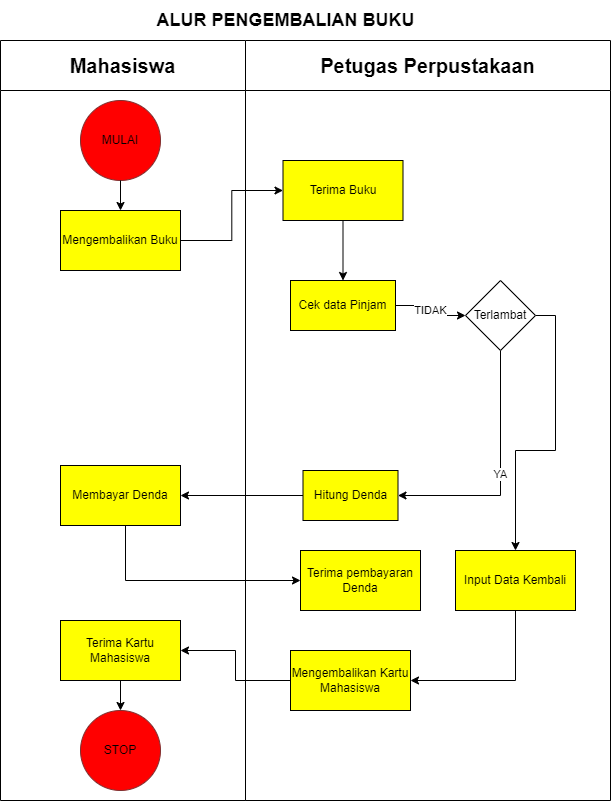

The diagram above was exported from draw.io. Its source (the exported page's mxGraphModel, read from the mxfile embedded in the PNG):
<mxGraphModel dx="1434" dy="749" grid="1" gridSize="10" guides="1" tooltips="1" connect="1" arrows="1" fold="1" page="1" pageScale="1" pageWidth="850" pageHeight="1100" math="0" shadow="0">
  <root>
    <mxCell id="0" />
    <mxCell id="1" parent="0" />
    <mxCell id="eC363_KHwb5kI_6opUL8-1" value="&lt;font style=&quot;font-size: 20px;&quot;&gt;Mahasiswa&lt;br&gt;&lt;/font&gt;" style="swimlane;whiteSpace=wrap;html=1;startSize=50;" vertex="1" parent="1">
      <mxGeometry x="5" y="80" width="245" height="760" as="geometry" />
    </mxCell>
    <mxCell id="eC363_KHwb5kI_6opUL8-2" value="MULAI" style="ellipse;whiteSpace=wrap;html=1;aspect=fixed;strokeColor=#813131;fillColor=#FF0000;" vertex="1" parent="eC363_KHwb5kI_6opUL8-1">
      <mxGeometry x="80" y="60" width="80" height="80" as="geometry" />
    </mxCell>
    <mxCell id="eC363_KHwb5kI_6opUL8-6" value="Mengembalikan Buku" style="rounded=0;whiteSpace=wrap;html=1;fillColor=#FFFF00;" vertex="1" parent="eC363_KHwb5kI_6opUL8-1">
      <mxGeometry x="60" y="170" width="120" height="60" as="geometry" />
    </mxCell>
    <mxCell id="eC363_KHwb5kI_6opUL8-7" value="" style="endArrow=classic;html=1;rounded=0;exitX=0.5;exitY=1;exitDx=0;exitDy=0;" edge="1" parent="eC363_KHwb5kI_6opUL8-1" source="eC363_KHwb5kI_6opUL8-2" target="eC363_KHwb5kI_6opUL8-6">
      <mxGeometry width="50" height="50" relative="1" as="geometry">
        <mxPoint x="220" y="125" as="sourcePoint" />
        <mxPoint x="360" y="100" as="targetPoint" />
      </mxGeometry>
    </mxCell>
    <mxCell id="eC363_KHwb5kI_6opUL8-8" value="STOP" style="ellipse;whiteSpace=wrap;html=1;aspect=fixed;strokeColor=#813131;fillColor=#FF0000;" vertex="1" parent="eC363_KHwb5kI_6opUL8-1">
      <mxGeometry x="80" y="670" width="80" height="80" as="geometry" />
    </mxCell>
    <mxCell id="eC363_KHwb5kI_6opUL8-25" value="Membayar Denda" style="rounded=0;whiteSpace=wrap;html=1;fillColor=#FFFF00;" vertex="1" parent="eC363_KHwb5kI_6opUL8-1">
      <mxGeometry x="60" y="425" width="120" height="60" as="geometry" />
    </mxCell>
    <mxCell id="eC363_KHwb5kI_6opUL8-43" style="edgeStyle=orthogonalEdgeStyle;rounded=0;orthogonalLoop=1;jettySize=auto;html=1;entryX=0.5;entryY=0;entryDx=0;entryDy=0;" edge="1" parent="eC363_KHwb5kI_6opUL8-1" source="eC363_KHwb5kI_6opUL8-41" target="eC363_KHwb5kI_6opUL8-8">
      <mxGeometry relative="1" as="geometry" />
    </mxCell>
    <mxCell id="eC363_KHwb5kI_6opUL8-41" value="Terima Kartu Mahasiswa" style="rounded=0;whiteSpace=wrap;html=1;fillColor=#FFFF00;" vertex="1" parent="eC363_KHwb5kI_6opUL8-1">
      <mxGeometry x="60" y="580" width="120" height="60" as="geometry" />
    </mxCell>
    <mxCell id="eC363_KHwb5kI_6opUL8-13" value="&lt;font style=&quot;font-size: 20px;&quot;&gt;Petugas Perpustakaan&lt;br&gt;&lt;/font&gt;" style="swimlane;whiteSpace=wrap;html=1;startSize=50;" vertex="1" parent="1">
      <mxGeometry x="250" y="80" width="365" height="760" as="geometry" />
    </mxCell>
    <mxCell id="eC363_KHwb5kI_6opUL8-14" style="edgeStyle=orthogonalEdgeStyle;rounded=0;orthogonalLoop=1;jettySize=auto;html=1;entryX=0.5;entryY=0;entryDx=0;entryDy=0;" edge="1" parent="eC363_KHwb5kI_6opUL8-13" source="eC363_KHwb5kI_6opUL8-15" target="eC363_KHwb5kI_6opUL8-17">
      <mxGeometry relative="1" as="geometry" />
    </mxCell>
    <mxCell id="eC363_KHwb5kI_6opUL8-15" value="Terima Buku" style="rounded=0;whiteSpace=wrap;html=1;fillColor=#FFFF00;" vertex="1" parent="eC363_KHwb5kI_6opUL8-13">
      <mxGeometry x="37.5" y="120" width="120" height="60" as="geometry" />
    </mxCell>
    <mxCell id="eC363_KHwb5kI_6opUL8-37" value="TIDAK" style="edgeStyle=orthogonalEdgeStyle;rounded=0;orthogonalLoop=1;jettySize=auto;html=1;entryX=0;entryY=0.5;entryDx=0;entryDy=0;" edge="1" parent="eC363_KHwb5kI_6opUL8-13" source="eC363_KHwb5kI_6opUL8-17" target="eC363_KHwb5kI_6opUL8-21">
      <mxGeometry relative="1" as="geometry" />
    </mxCell>
    <mxCell id="eC363_KHwb5kI_6opUL8-17" value="Cek data Pinjam" style="rounded=0;whiteSpace=wrap;html=1;fillColor=#FFFF00;" vertex="1" parent="eC363_KHwb5kI_6opUL8-13">
      <mxGeometry x="45" y="240" width="105" height="50" as="geometry" />
    </mxCell>
    <mxCell id="eC363_KHwb5kI_6opUL8-24" value="YA" style="edgeStyle=orthogonalEdgeStyle;rounded=0;orthogonalLoop=1;jettySize=auto;html=1;exitX=0.5;exitY=1;exitDx=0;exitDy=0;entryX=1;entryY=0.5;entryDx=0;entryDy=0;" edge="1" parent="eC363_KHwb5kI_6opUL8-13" source="eC363_KHwb5kI_6opUL8-21" target="eC363_KHwb5kI_6opUL8-23">
      <mxGeometry relative="1" as="geometry" />
    </mxCell>
    <mxCell id="eC363_KHwb5kI_6opUL8-38" style="edgeStyle=orthogonalEdgeStyle;rounded=0;orthogonalLoop=1;jettySize=auto;html=1;exitX=1;exitY=0.5;exitDx=0;exitDy=0;entryX=0.5;entryY=0;entryDx=0;entryDy=0;" edge="1" parent="eC363_KHwb5kI_6opUL8-13" source="eC363_KHwb5kI_6opUL8-21" target="eC363_KHwb5kI_6opUL8-36">
      <mxGeometry relative="1" as="geometry" />
    </mxCell>
    <mxCell id="eC363_KHwb5kI_6opUL8-21" value="Terlambat" style="rhombus;whiteSpace=wrap;html=1;" vertex="1" parent="eC363_KHwb5kI_6opUL8-13">
      <mxGeometry x="220" y="240" width="70" height="70" as="geometry" />
    </mxCell>
    <mxCell id="eC363_KHwb5kI_6opUL8-23" value="Hitung Denda" style="rounded=0;whiteSpace=wrap;html=1;fillColor=#FFFF00;" vertex="1" parent="eC363_KHwb5kI_6opUL8-13">
      <mxGeometry x="57.5" y="430" width="95" height="50" as="geometry" />
    </mxCell>
    <mxCell id="eC363_KHwb5kI_6opUL8-27" value="Terima pembayaran Denda" style="rounded=0;whiteSpace=wrap;html=1;fillColor=#FFFF00;" vertex="1" parent="eC363_KHwb5kI_6opUL8-13">
      <mxGeometry x="55" y="510" width="120" height="60" as="geometry" />
    </mxCell>
    <mxCell id="eC363_KHwb5kI_6opUL8-40" style="edgeStyle=orthogonalEdgeStyle;rounded=0;orthogonalLoop=1;jettySize=auto;html=1;entryX=1;entryY=0.5;entryDx=0;entryDy=0;" edge="1" parent="eC363_KHwb5kI_6opUL8-13" source="eC363_KHwb5kI_6opUL8-36" target="eC363_KHwb5kI_6opUL8-39">
      <mxGeometry relative="1" as="geometry">
        <Array as="points">
          <mxPoint x="270" y="640" />
        </Array>
      </mxGeometry>
    </mxCell>
    <mxCell id="eC363_KHwb5kI_6opUL8-36" value="Input Data Kembali" style="rounded=0;whiteSpace=wrap;html=1;fillColor=#FFFF00;" vertex="1" parent="eC363_KHwb5kI_6opUL8-13">
      <mxGeometry x="210" y="510" width="120" height="60" as="geometry" />
    </mxCell>
    <mxCell id="eC363_KHwb5kI_6opUL8-39" value="Mengembalikan Kartu Mahasiswa" style="rounded=0;whiteSpace=wrap;html=1;fillColor=#FFFF00;" vertex="1" parent="eC363_KHwb5kI_6opUL8-13">
      <mxGeometry x="45" y="610" width="120" height="60" as="geometry" />
    </mxCell>
    <mxCell id="eC363_KHwb5kI_6opUL8-19" value="&lt;font style=&quot;font-size: 18px;&quot;&gt;&lt;b&gt;ALUR PENGEMBALIAN BUKU&lt;/b&gt;&lt;/font&gt;" style="text;html=1;align=center;verticalAlign=middle;resizable=0;points=[];autosize=1;strokeColor=none;fillColor=none;" vertex="1" parent="1">
      <mxGeometry x="150" y="40" width="280" height="40" as="geometry" />
    </mxCell>
    <mxCell id="eC363_KHwb5kI_6opUL8-20" style="edgeStyle=orthogonalEdgeStyle;rounded=0;orthogonalLoop=1;jettySize=auto;html=1;entryX=0;entryY=0.5;entryDx=0;entryDy=0;" edge="1" parent="1" source="eC363_KHwb5kI_6opUL8-6" target="eC363_KHwb5kI_6opUL8-15">
      <mxGeometry relative="1" as="geometry" />
    </mxCell>
    <mxCell id="eC363_KHwb5kI_6opUL8-26" style="edgeStyle=orthogonalEdgeStyle;rounded=0;orthogonalLoop=1;jettySize=auto;html=1;entryX=1;entryY=0.5;entryDx=0;entryDy=0;" edge="1" parent="1" source="eC363_KHwb5kI_6opUL8-23" target="eC363_KHwb5kI_6opUL8-25">
      <mxGeometry relative="1" as="geometry" />
    </mxCell>
    <mxCell id="eC363_KHwb5kI_6opUL8-35" style="edgeStyle=orthogonalEdgeStyle;rounded=0;orthogonalLoop=1;jettySize=auto;html=1;entryX=0;entryY=0.5;entryDx=0;entryDy=0;" edge="1" parent="1" source="eC363_KHwb5kI_6opUL8-25" target="eC363_KHwb5kI_6opUL8-27">
      <mxGeometry relative="1" as="geometry">
        <Array as="points">
          <mxPoint x="130" y="620" />
        </Array>
      </mxGeometry>
    </mxCell>
    <mxCell id="eC363_KHwb5kI_6opUL8-42" style="edgeStyle=orthogonalEdgeStyle;rounded=0;orthogonalLoop=1;jettySize=auto;html=1;entryX=1;entryY=0.5;entryDx=0;entryDy=0;" edge="1" parent="1" source="eC363_KHwb5kI_6opUL8-39" target="eC363_KHwb5kI_6opUL8-41">
      <mxGeometry relative="1" as="geometry" />
    </mxCell>
  </root>
</mxGraphModel>